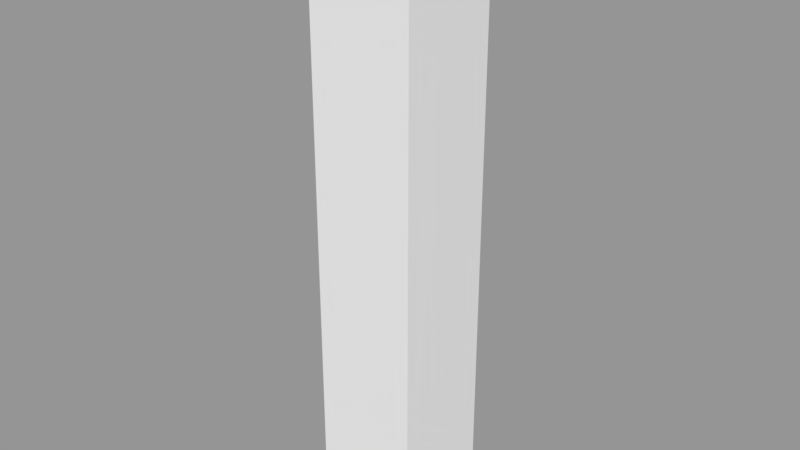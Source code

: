 # Source: corner.blend  (saved by Blender 2.78.0; exported with 4.5.12 LTS)
import bpy
from mathutils import Matrix  # noqa: F401  (used for matrix-valued properties, if any)

bpy.ops.wm.read_factory_settings(use_empty=True)
scene = bpy.context.scene
scene.name = 'Scene'

# ---- collections
col_collection_1 = bpy.data.collections.new('Collection 1'); scene.collection.children.link(col_collection_1)

# ---- meshes
me_cube_004 = bpy.data.meshes.new('Cube.004')
me_cube_004.from_pydata([(-1.786, -1.786, 0.0), (-1.786, -1.786, 20.0), (-1.786, 1.786, 0.0), (-1.786, 1.786, 20.0), (1.786, -1.786, 0.0), (1.786, -1.786, 20.0), (1.786, 1.786, 0.0), (1.786, 1.786, 20.0)], [], [(0, 1, 3, 2), (2, 3, 7, 6), (6, 7, 5, 4), (4, 5, 1, 0), (2, 6, 4, 0), (7, 3, 1, 5)])
me_cube_004.use_remesh_preserve_volume = False
me_cube_004.use_remesh_preserve_attributes = False
me_cube_004.use_mirror_vertex_groups = False
me_cube_004.update()

# ---- objects
ob_cube = bpy.data.objects.new('Cube', me_cube_004)

# ---- transforms, parenting, visibility, modifiers, constraints
ob_cube.location = (0.0, 0.0, 0.0)
ob_cube.scale = (0.1959, 0.1959, 0.2)
ob_cube.lineart.crease_threshold = 0.0

# ---- collection membership
col_collection_1.objects.link(ob_cube)

# ---- scene / render settings (as saved in the file)
scene.frame_start = 1; scene.frame_end = 250; scene.frame_set(1)
scene.render.engine = 'BLENDER_EEVEE_NEXT'
scene.render.resolution_percentage = 50
scene.render.dither_intensity = 0.0
scene.cycles.use_denoising = False
scene.cycles.samples = 128
scene.cycles.sampling_pattern = 'TABULATED_SOBOL'
scene.cycles.light_sampling_threshold = 0.0
scene.cycles.use_adaptive_sampling = False
scene.cycles.use_light_tree = False
scene.cycles.blur_glossy = 0.0
scene.cycles.sample_clamp_indirect = 0.0
scene.view_settings.view_transform = 'Standard'
bpy.context.view_layer.update()

# ---- added for rendering (the .blend has no active camera and no usable light): camera, sun + grey world if the file has none
cam_auto = bpy.data.cameras.new('AutoCamera')
cam_auto.lens = 50.0
cam_auto.sensor_width = 36.0
cam_auto.clip_end = 1000.0
ob_auto_camera = bpy.data.objects.new('AutoCamera', cam_auto)
scene.collection.objects.link(ob_auto_camera)
ob_auto_camera.location = (3.81255, -4.57507, 5.05004)
ob_auto_camera.rotation_euler = (1.09748, -7.21219e-08, 0.694738)
scene.camera = ob_auto_camera
light_auto_sun = bpy.data.lights.new('AutoSun', 'SUN')
light_auto_sun.energy = 3.0
light_auto_sun.angle = 0.0523599
ob_auto_sun = bpy.data.objects.new('AutoSun', light_auto_sun)
scene.collection.objects.link(ob_auto_sun)
ob_auto_sun.rotation_euler = (0.872665, 0.174533, 0.523599)
if scene.world is None:
    world_auto = bpy.data.worlds.new('AutoWorld')
    world_auto.color = (0.3, 0.3, 0.3)
    scene.world = world_auto
bpy.context.view_layer.update()
